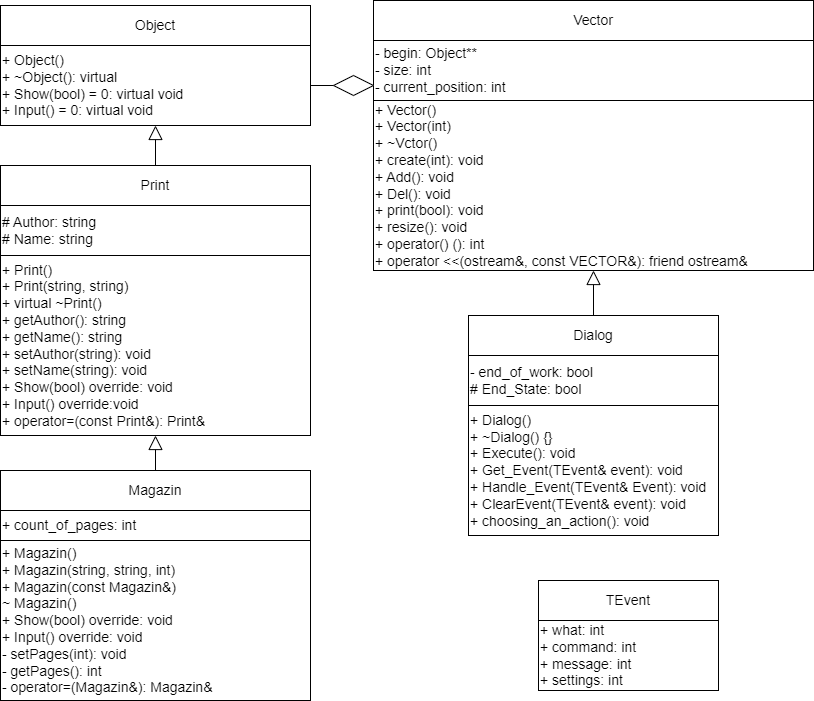

The diagram above was exported from draw.io. Its source (the exported page's mxGraphModel, read from the mxfile embedded in the PNG):
<mxGraphModel dx="1235" dy="654" grid="1" gridSize="10" guides="1" tooltips="1" connect="1" arrows="1" fold="1" page="1" pageScale="1" pageWidth="827" pageHeight="1169" math="0" shadow="0">
  <root>
    <mxCell id="0" />
    <mxCell id="1" parent="0" />
    <mxCell id="jkC86oEtJ4igJ9dK9asW-1" value="Object" style="rounded=0;whiteSpace=wrap;html=1;fontSize=14;align=center;" parent="1" vertex="1">
      <mxGeometry x="40" y="55" width="310" height="40" as="geometry" />
    </mxCell>
    <mxCell id="jkC86oEtJ4igJ9dK9asW-2" value="+&amp;nbsp;Object()&lt;div&gt;+ ~Object():&amp;nbsp;&lt;span style=&quot;background-color: initial;&quot;&gt;virtual&lt;/span&gt;&lt;span style=&quot;background-color: initial;&quot;&gt;&amp;nbsp;&lt;/span&gt;&lt;/div&gt;&lt;div&gt;&lt;span style=&quot;background-color: initial;&quot;&gt;+&amp;nbsp;&lt;/span&gt;&lt;span style=&quot;background-color: initial;&quot;&gt;Show(bool) = 0:&amp;nbsp;&lt;/span&gt;virtual void&amp;nbsp;&lt;span style=&quot;background-color: initial;&quot;&gt;&lt;div&gt;+ Input() = 0:&amp;nbsp;&lt;span style=&quot;background-color: initial;&quot;&gt;virtual void&lt;/span&gt;&lt;span style=&quot;background-color: initial;&quot;&gt;&amp;nbsp;&lt;/span&gt;&lt;span style=&quot;background-color: initial;&quot;&gt;&amp;nbsp;&lt;/span&gt;&lt;/div&gt;&lt;/span&gt;&lt;/div&gt;" style="rounded=0;whiteSpace=wrap;html=1;fontSize=14;align=left;" parent="1" vertex="1">
      <mxGeometry x="40" y="95" width="310" height="80" as="geometry" />
    </mxCell>
    <mxCell id="jkC86oEtJ4igJ9dK9asW-3" value="Vector" style="rounded=0;whiteSpace=wrap;html=1;fontSize=14;align=center;" parent="1" vertex="1">
      <mxGeometry x="413" y="50" width="440" height="40" as="geometry" />
    </mxCell>
    <mxCell id="jkC86oEtJ4igJ9dK9asW-4" value="&lt;div&gt;- begin:&amp;nbsp;&lt;span style=&quot;background-color: initial;&quot;&gt;Object**&lt;/span&gt;&lt;span style=&quot;background-color: initial;&quot;&gt;&amp;nbsp;&lt;/span&gt;&lt;/div&gt;&lt;div&gt;- size:&amp;nbsp;&lt;span style=&quot;background-color: initial;&quot;&gt;int&lt;/span&gt;&lt;span style=&quot;background-color: initial;&quot;&gt;&amp;nbsp;&lt;/span&gt;&lt;/div&gt;&lt;div style=&quot;&quot;&gt;- current_position:&amp;nbsp;&lt;span style=&quot;background-color: initial;&quot;&gt;int&lt;/span&gt;&lt;span style=&quot;background-color: initial;&quot;&gt;&amp;nbsp;&lt;/span&gt;&lt;/div&gt;" style="rounded=0;whiteSpace=wrap;html=1;fontSize=14;align=left;" parent="1" vertex="1">
      <mxGeometry x="413" y="90" width="440" height="60" as="geometry" />
    </mxCell>
    <mxCell id="jkC86oEtJ4igJ9dK9asW-5" value="&lt;div&gt;+ Vector()&lt;/div&gt;&lt;div&gt;+ Vector(int)&lt;/div&gt;&lt;div&gt;+ ~Vctor()&lt;/div&gt;&lt;div&gt;&lt;span style=&quot;background-color: initial;&quot;&gt;+ create(int):&amp;nbsp;&lt;/span&gt;&lt;span style=&quot;background-color: initial;&quot;&gt;void&lt;/span&gt;&lt;span style=&quot;background-color: initial;&quot;&gt;&amp;nbsp;&lt;/span&gt;&lt;br&gt;&lt;/div&gt;&lt;div&gt;+ Add():&amp;nbsp;&lt;span style=&quot;background-color: initial;&quot;&gt;void&lt;/span&gt;&lt;span style=&quot;background-color: initial;&quot;&gt;&amp;nbsp;&lt;/span&gt;&lt;span style=&quot;background-color: initial;&quot;&gt;&amp;nbsp;&lt;/span&gt;&lt;/div&gt;&lt;div&gt;+ Del(): void&lt;/div&gt;&lt;div&gt;+ print(bool):&amp;nbsp;&lt;span style=&quot;background-color: initial;&quot;&gt;void&lt;/span&gt;&lt;/div&gt;&lt;div&gt;&lt;span style=&quot;background-color: initial;&quot;&gt;+ resize(): void&lt;/span&gt;&lt;/div&gt;&lt;div&gt;&lt;span style=&quot;background-color: initial;&quot;&gt;+ operator() (): int&amp;nbsp;&lt;/span&gt;&lt;/div&gt;&lt;div&gt;+ operator &amp;lt;&amp;lt;(ostream&amp;amp;, const VECTOR&amp;amp;):&amp;nbsp;&lt;span style=&quot;background-color: initial;&quot;&gt;friend ostream&amp;amp;&lt;/span&gt;&lt;span style=&quot;background-color: initial;&quot;&gt;&amp;nbsp;&lt;/span&gt;&lt;/div&gt;" style="rounded=0;whiteSpace=wrap;html=1;fontSize=14;align=left;" parent="1" vertex="1">
      <mxGeometry x="413" y="150" width="440" height="170" as="geometry" />
    </mxCell>
    <mxCell id="jkC86oEtJ4igJ9dK9asW-6" value="TEvent" style="rounded=0;whiteSpace=wrap;html=1;fontSize=14;align=center;" parent="1" vertex="1">
      <mxGeometry x="578" y="630" width="180" height="40" as="geometry" />
    </mxCell>
    <mxCell id="jkC86oEtJ4igJ9dK9asW-7" value="&lt;div&gt;+ what:&amp;nbsp;&lt;span style=&quot;background-color: initial;&quot;&gt;int&lt;/span&gt;&lt;span style=&quot;background-color: initial;&quot;&gt;&amp;nbsp;&lt;/span&gt;&lt;/div&gt;&lt;div&gt;+ command:&amp;nbsp;&lt;span style=&quot;background-color: initial;&quot;&gt;int&lt;/span&gt;&lt;/div&gt;&lt;div&gt;&lt;span style=&quot;background-color: initial;&quot;&gt;+ message: int&lt;/span&gt;&lt;/div&gt;&lt;div&gt;&lt;span style=&quot;background-color: initial;&quot;&gt;+ settings: int&amp;nbsp;&lt;/span&gt;&lt;/div&gt;" style="rounded=0;whiteSpace=wrap;html=1;fontSize=14;align=left;" parent="1" vertex="1">
      <mxGeometry x="578" y="670" width="180" height="70" as="geometry" />
    </mxCell>
    <mxCell id="jkC86oEtJ4igJ9dK9asW-8" value="Print" style="rounded=0;whiteSpace=wrap;html=1;fontSize=14;align=center;" parent="1" vertex="1">
      <mxGeometry x="40" y="215" width="310" height="40" as="geometry" />
    </mxCell>
    <mxCell id="jkC86oEtJ4igJ9dK9asW-9" value="&lt;div&gt;# Author:&amp;nbsp;&lt;span style=&quot;background-color: initial;&quot;&gt;string&lt;/span&gt;&lt;/div&gt;&lt;div&gt;# Name:&amp;nbsp;&lt;span style=&quot;background-color: initial;&quot;&gt;string&lt;/span&gt;&lt;span style=&quot;background-color: initial;&quot;&gt;&amp;nbsp;&lt;/span&gt;&lt;/div&gt;" style="rounded=0;whiteSpace=wrap;html=1;fontSize=14;align=left;" parent="1" vertex="1">
      <mxGeometry x="40" y="255" width="310" height="50" as="geometry" />
    </mxCell>
    <mxCell id="jkC86oEtJ4igJ9dK9asW-10" value="&lt;div&gt;+ Print()&lt;/div&gt;&lt;div&gt;+ Print(string, string)&lt;/div&gt;&lt;div&gt;+ virtual ~Print()&lt;/div&gt;&lt;div&gt;+ getAuthor():&amp;nbsp;&lt;span style=&quot;background-color: initial;&quot;&gt;string&lt;/span&gt;&lt;span style=&quot;background-color: initial;&quot;&gt;&amp;nbsp;&lt;/span&gt;&lt;/div&gt;&lt;div&gt;+ getName():&amp;nbsp;&lt;span style=&quot;background-color: initial;&quot;&gt;string&lt;/span&gt;&lt;span style=&quot;background-color: initial;&quot;&gt;&amp;nbsp;&lt;/span&gt;&lt;/div&gt;&lt;div&gt;+ setAuthor(string):&amp;nbsp;&lt;span style=&quot;background-color: initial;&quot;&gt;void&lt;/span&gt;&lt;span style=&quot;background-color: initial;&quot;&gt;&amp;nbsp;&lt;/span&gt;&lt;/div&gt;&lt;div&gt;+ setName(string):&amp;nbsp;&lt;span style=&quot;background-color: initial;&quot;&gt;void&lt;/span&gt;&lt;span style=&quot;background-color: initial;&quot;&gt;&amp;nbsp;&lt;/span&gt;&lt;/div&gt;&lt;div&gt;+ Show(bool) override:&amp;nbsp;&lt;span style=&quot;background-color: initial;&quot;&gt;void&lt;/span&gt;&lt;span style=&quot;background-color: initial;&quot;&gt;&amp;nbsp;&lt;/span&gt;&lt;/div&gt;&lt;div&gt;+ Input()&amp;nbsp;&lt;span style=&quot;background-color: initial;&quot;&gt;override&lt;/span&gt;&lt;span style=&quot;background-color: initial;&quot;&gt;:&lt;/span&gt;&lt;span style=&quot;background-color: initial;&quot;&gt;void&lt;/span&gt;&lt;span style=&quot;background-color: initial;&quot;&gt;&amp;nbsp;&lt;/span&gt;&lt;/div&gt;&lt;div&gt;+ operator=(const Print&amp;amp;):&amp;nbsp;&lt;span style=&quot;background-color: initial;&quot;&gt;Print&amp;amp;&lt;/span&gt;&lt;span style=&quot;background-color: initial;&quot;&gt;&amp;nbsp;&lt;/span&gt;&lt;/div&gt;" style="rounded=0;whiteSpace=wrap;html=1;fontSize=14;align=left;" parent="1" vertex="1">
      <mxGeometry x="40" y="305" width="310" height="180" as="geometry" />
    </mxCell>
    <mxCell id="jkC86oEtJ4igJ9dK9asW-11" value="Magazin" style="rounded=0;whiteSpace=wrap;html=1;fontSize=14;align=center;" parent="1" vertex="1">
      <mxGeometry x="40" y="520" width="310" height="40" as="geometry" />
    </mxCell>
    <mxCell id="jkC86oEtJ4igJ9dK9asW-12" value="+ count_of_pages: int&amp;nbsp;" style="rounded=0;whiteSpace=wrap;html=1;fontSize=14;align=left;" parent="1" vertex="1">
      <mxGeometry x="40" y="560" width="310" height="30" as="geometry" />
    </mxCell>
    <mxCell id="jkC86oEtJ4igJ9dK9asW-13" value="&lt;span style=&quot;background-color: initial;&quot;&gt;+ Magazin()&lt;/span&gt;&lt;br&gt;&lt;span style=&quot;background-color: initial;&quot;&gt;+ Magazin(string, string, int)&lt;/span&gt;&lt;div&gt;+ Magazin(const Magazin&amp;amp;)&lt;/div&gt;&lt;div&gt;~ Magazin()&lt;br&gt;&lt;span style=&quot;background-color: initial;&quot;&gt;+ Show(bool) override:&amp;nbsp;&lt;/span&gt;void&amp;nbsp;&lt;br&gt;&lt;span style=&quot;background-color: initial;&quot;&gt;+ Input() override:&amp;nbsp;&lt;/span&gt;void&amp;nbsp;&lt;br&gt;&lt;span style=&quot;background-color: initial;&quot;&gt;- setPages(int):&amp;nbsp;&lt;/span&gt;void&amp;nbsp;&lt;br&gt;&lt;span style=&quot;background-color: initial;&quot;&gt;- getPages():&amp;nbsp;&lt;/span&gt;int&amp;nbsp;&lt;br&gt;&lt;div&gt;&lt;span style=&quot;white-space: normal;&quot;&gt;- operator=(Magazin&amp;amp;):&amp;nbsp;&lt;/span&gt;&lt;span style=&quot;background-color: initial;&quot;&gt;Magazin&amp;amp;&lt;/span&gt;&lt;span style=&quot;background-color: initial;&quot;&gt;&amp;nbsp;&lt;/span&gt;&lt;/div&gt;&lt;/div&gt;" style="rounded=0;whiteSpace=wrap;html=1;fontSize=14;align=left;" parent="1" vertex="1">
      <mxGeometry x="40" y="590" width="310" height="160" as="geometry" />
    </mxCell>
    <mxCell id="jkC86oEtJ4igJ9dK9asW-14" value="Dialog" style="rounded=0;whiteSpace=wrap;html=1;fontSize=14;align=center;" parent="1" vertex="1">
      <mxGeometry x="508" y="365" width="250" height="40" as="geometry" />
    </mxCell>
    <mxCell id="jkC86oEtJ4igJ9dK9asW-15" value="- end_of_work: bool&lt;div&gt;# End_State:&lt;span style=&quot;background-color: initial;&quot;&gt;&amp;nbsp;bool&lt;/span&gt;&lt;span style=&quot;background-color: initial;&quot;&gt;&amp;nbsp;&lt;/span&gt;&lt;/div&gt;" style="rounded=0;whiteSpace=wrap;html=1;fontSize=14;align=left;" parent="1" vertex="1">
      <mxGeometry x="508" y="405" width="250" height="50" as="geometry" />
    </mxCell>
    <mxCell id="jkC86oEtJ4igJ9dK9asW-16" value="&lt;div&gt;+ Dialog()&lt;/div&gt;&lt;div&gt;+ ~Dialog() {}&lt;/div&gt;&lt;div&gt;+ Execute():&amp;nbsp;&lt;span style=&quot;background-color: initial;&quot;&gt;void&lt;/span&gt;&lt;span style=&quot;background-color: initial;&quot;&gt;&amp;nbsp;&lt;/span&gt;&lt;/div&gt;&lt;div&gt;+ Get_Event(TEvent&amp;amp; event):&amp;nbsp;&lt;span style=&quot;background-color: initial;&quot;&gt;void&lt;/span&gt;&lt;span style=&quot;background-color: initial;&quot;&gt;&amp;nbsp;&lt;/span&gt;&lt;/div&gt;&lt;div&gt;+ Handle_Event(TEvent&amp;amp; Event):&amp;nbsp;&lt;span style=&quot;background-color: initial;&quot;&gt;void&lt;/span&gt;&lt;span style=&quot;background-color: initial;&quot;&gt;&amp;nbsp;&lt;/span&gt;&lt;/div&gt;&lt;div&gt;+ ClearEvent(TEvent&amp;amp; event):&amp;nbsp;&lt;span style=&quot;background-color: initial;&quot;&gt;void&lt;/span&gt;&lt;span style=&quot;background-color: initial;&quot;&gt;&amp;nbsp;&lt;/span&gt;&lt;/div&gt;&lt;div&gt;+ choosing_an_action():&amp;nbsp;&lt;span style=&quot;background-color: initial;&quot;&gt;void&lt;/span&gt;&lt;span style=&quot;background-color: initial;&quot;&gt;&amp;nbsp;&lt;/span&gt;&lt;/div&gt;" style="rounded=0;whiteSpace=wrap;html=1;fontSize=14;align=left;" parent="1" vertex="1">
      <mxGeometry x="508" y="455" width="250" height="130" as="geometry" />
    </mxCell>
    <mxCell id="jkC86oEtJ4igJ9dK9asW-17" value="" style="endArrow=block;html=1;rounded=0;endFill=0;endSize=12;startSize=6;entryX=0.5;entryY=1;entryDx=0;entryDy=0;exitX=0.5;exitY=0;exitDx=0;exitDy=0;" parent="1" source="jkC86oEtJ4igJ9dK9asW-8" target="jkC86oEtJ4igJ9dK9asW-2" edge="1">
      <mxGeometry width="50" height="50" relative="1" as="geometry">
        <mxPoint x="150" y="300" as="sourcePoint" />
        <mxPoint x="200" y="250" as="targetPoint" />
      </mxGeometry>
    </mxCell>
    <mxCell id="jkC86oEtJ4igJ9dK9asW-18" value="" style="endArrow=block;html=1;rounded=0;endFill=0;endSize=12;startSize=6;entryX=0.5;entryY=1;entryDx=0;entryDy=0;exitX=0.5;exitY=0;exitDx=0;exitDy=0;" parent="1" source="jkC86oEtJ4igJ9dK9asW-11" target="jkC86oEtJ4igJ9dK9asW-10" edge="1">
      <mxGeometry width="50" height="50" relative="1" as="geometry">
        <mxPoint x="205" y="225" as="sourcePoint" />
        <mxPoint x="205" y="180" as="targetPoint" />
      </mxGeometry>
    </mxCell>
    <mxCell id="jkC86oEtJ4igJ9dK9asW-20" value="" style="rhombus;whiteSpace=wrap;html=1;" parent="1" vertex="1">
      <mxGeometry x="373" y="125" width="40" height="20" as="geometry" />
    </mxCell>
    <mxCell id="jkC86oEtJ4igJ9dK9asW-21" value="" style="endArrow=none;html=1;rounded=0;entryX=0;entryY=0.5;entryDx=0;entryDy=0;exitX=1;exitY=0.5;exitDx=0;exitDy=0;" parent="1" source="jkC86oEtJ4igJ9dK9asW-2" target="jkC86oEtJ4igJ9dK9asW-20" edge="1">
      <mxGeometry width="50" height="50" relative="1" as="geometry">
        <mxPoint x="360" y="280" as="sourcePoint" />
        <mxPoint x="410" y="230" as="targetPoint" />
      </mxGeometry>
    </mxCell>
    <mxCell id="jkC86oEtJ4igJ9dK9asW-22" value="" style="endArrow=block;html=1;rounded=0;endFill=0;endSize=12;startSize=6;exitX=0.5;exitY=0;exitDx=0;exitDy=0;entryX=0.5;entryY=1;entryDx=0;entryDy=0;" parent="1" source="jkC86oEtJ4igJ9dK9asW-14" target="jkC86oEtJ4igJ9dK9asW-5" edge="1">
      <mxGeometry width="50" height="50" relative="1" as="geometry">
        <mxPoint x="400" y="447.5" as="sourcePoint" />
        <mxPoint x="590" y="330" as="targetPoint" />
      </mxGeometry>
    </mxCell>
  </root>
</mxGraphModel>